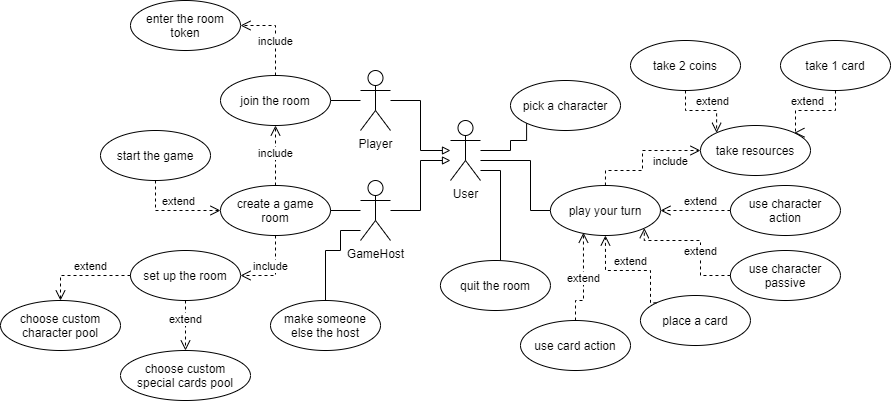

The diagram above was exported from draw.io. Its source (the exported page's mxGraphModel, read from the mxfile embedded in the PNG):
<mxGraphModel dx="1038" dy="607" grid="1" gridSize="10" guides="1" tooltips="1" connect="1" arrows="1" fold="1" page="1" pageScale="1" pageWidth="850" pageHeight="1100" math="0" shadow="0">
  <root>
    <mxCell id="0" />
    <mxCell id="1" parent="0" />
    <mxCell id="e-HYJtQRlOVzYpu_lIyC-15" value="" style="edgeStyle=orthogonalEdgeStyle;rounded=0;orthogonalLoop=1;jettySize=auto;html=1;startArrow=none;startFill=0;endArrow=none;endFill=0;" edge="1" parent="1" source="e-HYJtQRlOVzYpu_lIyC-1" target="e-HYJtQRlOVzYpu_lIyC-14">
      <mxGeometry relative="1" as="geometry">
        <Array as="points" />
      </mxGeometry>
    </mxCell>
    <mxCell id="e-HYJtQRlOVzYpu_lIyC-51" value="" style="edgeStyle=orthogonalEdgeStyle;rounded=0;orthogonalLoop=1;jettySize=auto;html=1;startArrow=none;startFill=0;endArrow=none;endFill=0;" edge="1" parent="1" source="e-HYJtQRlOVzYpu_lIyC-4" target="e-HYJtQRlOVzYpu_lIyC-50">
      <mxGeometry relative="1" as="geometry">
        <Array as="points">
          <mxPoint x="530" y="410" />
        </Array>
      </mxGeometry>
    </mxCell>
    <mxCell id="e-HYJtQRlOVzYpu_lIyC-1" value="Player" style="shape=umlActor;verticalLabelPosition=bottom;verticalAlign=top;html=1;outlineConnect=0;" vertex="1" parent="1">
      <mxGeometry x="390" y="310" width="30" height="60" as="geometry" />
    </mxCell>
    <mxCell id="e-HYJtQRlOVzYpu_lIyC-2" value="create a game&lt;br&gt;room" style="ellipse;whiteSpace=wrap;html=1;" vertex="1" parent="1">
      <mxGeometry x="250" y="425" width="110" height="50" as="geometry" />
    </mxCell>
    <mxCell id="e-HYJtQRlOVzYpu_lIyC-10" value="" style="edgeStyle=orthogonalEdgeStyle;rounded=0;orthogonalLoop=1;jettySize=auto;html=1;startArrow=none;startFill=0;endArrow=none;endFill=0;entryX=1;entryY=0.5;entryDx=0;entryDy=0;" edge="1" parent="1" source="e-HYJtQRlOVzYpu_lIyC-3" target="e-HYJtQRlOVzYpu_lIyC-2">
      <mxGeometry relative="1" as="geometry">
        <Array as="points" />
      </mxGeometry>
    </mxCell>
    <mxCell id="e-HYJtQRlOVzYpu_lIyC-54" value="" style="edgeStyle=orthogonalEdgeStyle;rounded=0;orthogonalLoop=1;jettySize=auto;html=1;startArrow=none;startFill=0;endArrow=none;endFill=0;entryX=0.5;entryY=0;entryDx=0;entryDy=0;" edge="1" parent="1" source="e-HYJtQRlOVzYpu_lIyC-3" target="e-HYJtQRlOVzYpu_lIyC-53">
      <mxGeometry relative="1" as="geometry">
        <Array as="points">
          <mxPoint x="370" y="470" />
          <mxPoint x="370" y="490" />
          <mxPoint x="355" y="490" />
        </Array>
      </mxGeometry>
    </mxCell>
    <mxCell id="e-HYJtQRlOVzYpu_lIyC-3" value="GameHost" style="shape=umlActor;verticalLabelPosition=bottom;verticalAlign=top;html=1;outlineConnect=0;" vertex="1" parent="1">
      <mxGeometry x="390" y="420" width="30" height="60" as="geometry" />
    </mxCell>
    <mxCell id="e-HYJtQRlOVzYpu_lIyC-6" style="edgeStyle=orthogonalEdgeStyle;rounded=0;orthogonalLoop=1;jettySize=auto;html=1;endArrow=none;endFill=0;startArrow=block;startFill=0;" edge="1" parent="1" source="e-HYJtQRlOVzYpu_lIyC-4" target="e-HYJtQRlOVzYpu_lIyC-1">
      <mxGeometry relative="1" as="geometry" />
    </mxCell>
    <mxCell id="e-HYJtQRlOVzYpu_lIyC-31" value="" style="edgeStyle=orthogonalEdgeStyle;rounded=0;orthogonalLoop=1;jettySize=auto;html=1;startArrow=none;startFill=0;endArrow=none;endFill=0;entryX=0;entryY=1;entryDx=0;entryDy=0;" edge="1" parent="1" source="e-HYJtQRlOVzYpu_lIyC-4" target="e-HYJtQRlOVzYpu_lIyC-25">
      <mxGeometry relative="1" as="geometry">
        <Array as="points">
          <mxPoint x="540" y="390" />
          <mxPoint x="540" y="380" />
          <mxPoint x="556" y="380" />
        </Array>
      </mxGeometry>
    </mxCell>
    <mxCell id="e-HYJtQRlOVzYpu_lIyC-33" value="" style="edgeStyle=orthogonalEdgeStyle;rounded=0;orthogonalLoop=1;jettySize=auto;html=1;startArrow=none;startFill=0;endArrow=none;endFill=0;entryX=0;entryY=0.5;entryDx=0;entryDy=0;" edge="1" parent="1" source="e-HYJtQRlOVzYpu_lIyC-4" target="e-HYJtQRlOVzYpu_lIyC-32">
      <mxGeometry relative="1" as="geometry">
        <Array as="points">
          <mxPoint x="560" y="400" />
          <mxPoint x="560" y="450" />
        </Array>
      </mxGeometry>
    </mxCell>
    <mxCell id="e-HYJtQRlOVzYpu_lIyC-4" value="User" style="shape=umlActor;verticalLabelPosition=bottom;verticalAlign=top;html=1;outlineConnect=0;" vertex="1" parent="1">
      <mxGeometry x="480" y="360" width="30" height="60" as="geometry" />
    </mxCell>
    <mxCell id="e-HYJtQRlOVzYpu_lIyC-7" style="edgeStyle=orthogonalEdgeStyle;rounded=0;orthogonalLoop=1;jettySize=auto;html=1;endArrow=none;endFill=0;startArrow=block;startFill=0;" edge="1" parent="1" source="e-HYJtQRlOVzYpu_lIyC-4" target="e-HYJtQRlOVzYpu_lIyC-3">
      <mxGeometry relative="1" as="geometry">
        <mxPoint x="-40" y="400" as="sourcePoint" />
        <mxPoint x="20" y="350" as="targetPoint" />
        <Array as="points">
          <mxPoint x="450" y="400" />
          <mxPoint x="450" y="450" />
        </Array>
      </mxGeometry>
    </mxCell>
    <mxCell id="e-HYJtQRlOVzYpu_lIyC-9" value="set up the room" style="ellipse;whiteSpace=wrap;html=1;" vertex="1" parent="1">
      <mxGeometry x="160" y="490" width="110" height="50" as="geometry" />
    </mxCell>
    <mxCell id="e-HYJtQRlOVzYpu_lIyC-13" value="include" style="html=1;verticalAlign=bottom;endArrow=open;dashed=1;endSize=8;rounded=0;edgeStyle=orthogonalEdgeStyle;exitX=0.5;exitY=1;exitDx=0;exitDy=0;entryX=1;entryY=0.5;entryDx=0;entryDy=0;" edge="1" parent="1" source="e-HYJtQRlOVzYpu_lIyC-2" target="e-HYJtQRlOVzYpu_lIyC-9">
      <mxGeometry x="0.1998" relative="1" as="geometry">
        <mxPoint x="330" y="400" as="sourcePoint" />
        <mxPoint x="250" y="400" as="targetPoint" />
        <mxPoint as="offset" />
      </mxGeometry>
    </mxCell>
    <mxCell id="e-HYJtQRlOVzYpu_lIyC-14" value="join the room" style="ellipse;whiteSpace=wrap;html=1;" vertex="1" parent="1">
      <mxGeometry x="250" y="315" width="110" height="50" as="geometry" />
    </mxCell>
    <mxCell id="e-HYJtQRlOVzYpu_lIyC-16" value="start the game" style="ellipse;whiteSpace=wrap;html=1;" vertex="1" parent="1">
      <mxGeometry x="130" y="370" width="110" height="50" as="geometry" />
    </mxCell>
    <mxCell id="e-HYJtQRlOVzYpu_lIyC-18" value="include" style="html=1;verticalAlign=bottom;endArrow=open;dashed=1;endSize=8;rounded=0;edgeStyle=orthogonalEdgeStyle;exitX=0.5;exitY=0;exitDx=0;exitDy=0;entryX=0.5;entryY=1;entryDx=0;entryDy=0;" edge="1" parent="1" source="e-HYJtQRlOVzYpu_lIyC-2" target="e-HYJtQRlOVzYpu_lIyC-14">
      <mxGeometry x="-0.2381" relative="1" as="geometry">
        <mxPoint x="315.0000000000001" y="520" as="sourcePoint" />
        <mxPoint x="370.0000000000007" y="545" as="targetPoint" />
        <mxPoint as="offset" />
      </mxGeometry>
    </mxCell>
    <mxCell id="e-HYJtQRlOVzYpu_lIyC-19" value="extend" style="html=1;verticalAlign=bottom;endArrow=open;dashed=1;endSize=8;rounded=0;edgeStyle=orthogonalEdgeStyle;exitX=0.5;exitY=1;exitDx=0;exitDy=0;entryX=0;entryY=0.5;entryDx=0;entryDy=0;" edge="1" parent="1" source="e-HYJtQRlOVzYpu_lIyC-16" target="e-HYJtQRlOVzYpu_lIyC-2">
      <mxGeometry x="0.1118" relative="1" as="geometry">
        <mxPoint x="315.0000000000001" y="435" as="sourcePoint" />
        <mxPoint x="315.0000000000001" y="375" as="targetPoint" />
        <mxPoint as="offset" />
        <Array as="points">
          <mxPoint x="185" y="450" />
        </Array>
      </mxGeometry>
    </mxCell>
    <mxCell id="e-HYJtQRlOVzYpu_lIyC-20" value="enter the room&lt;br&gt;token" style="ellipse;whiteSpace=wrap;html=1;" vertex="1" parent="1">
      <mxGeometry x="160" y="240" width="110" height="50" as="geometry" />
    </mxCell>
    <mxCell id="e-HYJtQRlOVzYpu_lIyC-21" value="include" style="html=1;verticalAlign=bottom;endArrow=open;dashed=1;endSize=8;rounded=0;edgeStyle=orthogonalEdgeStyle;exitX=0.5;exitY=0;exitDx=0;exitDy=0;entryX=1;entryY=0.5;entryDx=0;entryDy=0;" edge="1" parent="1" source="e-HYJtQRlOVzYpu_lIyC-14" target="e-HYJtQRlOVzYpu_lIyC-20">
      <mxGeometry x="-0.4115" relative="1" as="geometry">
        <mxPoint x="315.0000000000001" y="435" as="sourcePoint" />
        <mxPoint x="315.0000000000001" y="375" as="targetPoint" />
        <mxPoint as="offset" />
      </mxGeometry>
    </mxCell>
    <mxCell id="e-HYJtQRlOVzYpu_lIyC-25" value="pick a character" style="ellipse;whiteSpace=wrap;html=1;" vertex="1" parent="1">
      <mxGeometry x="540" y="320" width="110" height="50" as="geometry" />
    </mxCell>
    <mxCell id="e-HYJtQRlOVzYpu_lIyC-26" value="choose custom&lt;br&gt;character pool" style="ellipse;whiteSpace=wrap;html=1;" vertex="1" parent="1">
      <mxGeometry x="30" y="540" width="120" height="50" as="geometry" />
    </mxCell>
    <mxCell id="e-HYJtQRlOVzYpu_lIyC-27" value="choose custom&lt;br&gt;special cards pool" style="ellipse;whiteSpace=wrap;html=1;" vertex="1" parent="1">
      <mxGeometry x="150" y="590" width="130" height="50" as="geometry" />
    </mxCell>
    <mxCell id="e-HYJtQRlOVzYpu_lIyC-28" value="extend" style="html=1;verticalAlign=bottom;endArrow=open;dashed=1;endSize=8;rounded=0;edgeStyle=orthogonalEdgeStyle;exitX=0;exitY=0.5;exitDx=0;exitDy=0;entryX=0.5;entryY=0;entryDx=0;entryDy=0;" edge="1" parent="1" source="e-HYJtQRlOVzYpu_lIyC-9" target="e-HYJtQRlOVzYpu_lIyC-26">
      <mxGeometry x="-0.1579" relative="1" as="geometry">
        <mxPoint x="195" y="430.0000000000001" as="sourcePoint" />
        <mxPoint x="260" y="460.0000000000001" as="targetPoint" />
        <mxPoint as="offset" />
        <Array as="points">
          <mxPoint x="90" y="515" />
        </Array>
      </mxGeometry>
    </mxCell>
    <mxCell id="e-HYJtQRlOVzYpu_lIyC-29" value="extend" style="html=1;verticalAlign=bottom;endArrow=open;dashed=1;endSize=8;rounded=0;edgeStyle=orthogonalEdgeStyle;exitX=0.5;exitY=1;exitDx=0;exitDy=0;entryX=0.5;entryY=0;entryDx=0;entryDy=0;" edge="1" parent="1" source="e-HYJtQRlOVzYpu_lIyC-9" target="e-HYJtQRlOVzYpu_lIyC-27">
      <mxGeometry x="0.1118" relative="1" as="geometry">
        <mxPoint x="195" y="430.0000000000001" as="sourcePoint" />
        <mxPoint x="260" y="460.0000000000001" as="targetPoint" />
        <mxPoint as="offset" />
        <Array as="points">
          <mxPoint x="215" y="570" />
          <mxPoint x="215" y="570" />
        </Array>
      </mxGeometry>
    </mxCell>
    <mxCell id="e-HYJtQRlOVzYpu_lIyC-32" value="play your turn" style="ellipse;whiteSpace=wrap;html=1;" vertex="1" parent="1">
      <mxGeometry x="579.95" y="425" width="110" height="50" as="geometry" />
    </mxCell>
    <mxCell id="e-HYJtQRlOVzYpu_lIyC-34" value="take resources" style="ellipse;whiteSpace=wrap;html=1;" vertex="1" parent="1">
      <mxGeometry x="730" y="365" width="110" height="50" as="geometry" />
    </mxCell>
    <mxCell id="e-HYJtQRlOVzYpu_lIyC-36" value="take 2 coins" style="ellipse;whiteSpace=wrap;html=1;" vertex="1" parent="1">
      <mxGeometry x="660" y="280" width="110" height="50" as="geometry" />
    </mxCell>
    <mxCell id="e-HYJtQRlOVzYpu_lIyC-37" value="extend" style="html=1;verticalAlign=bottom;endArrow=open;dashed=1;endSize=8;rounded=0;edgeStyle=orthogonalEdgeStyle;exitX=0.5;exitY=1;exitDx=0;exitDy=0;entryX=0;entryY=0;entryDx=0;entryDy=0;" edge="1" parent="1" source="e-HYJtQRlOVzYpu_lIyC-36" target="e-HYJtQRlOVzYpu_lIyC-34">
      <mxGeometry x="0.2847" relative="1" as="geometry">
        <mxPoint x="235" y="560" as="sourcePoint" />
        <mxPoint x="235" y="610" as="targetPoint" />
        <mxPoint as="offset" />
        <Array as="points">
          <mxPoint x="714.95" y="350" />
          <mxPoint x="745.95" y="350" />
        </Array>
      </mxGeometry>
    </mxCell>
    <mxCell id="e-HYJtQRlOVzYpu_lIyC-38" value="take 1 card" style="ellipse;whiteSpace=wrap;html=1;" vertex="1" parent="1">
      <mxGeometry x="810" y="280" width="110" height="50" as="geometry" />
    </mxCell>
    <mxCell id="e-HYJtQRlOVzYpu_lIyC-39" value="extend" style="html=1;verticalAlign=bottom;endArrow=open;dashed=1;endSize=8;rounded=0;edgeStyle=orthogonalEdgeStyle;exitX=0.5;exitY=1;exitDx=0;exitDy=0;entryX=1;entryY=0;entryDx=0;entryDy=0;" edge="1" parent="1" source="e-HYJtQRlOVzYpu_lIyC-38" target="e-HYJtQRlOVzYpu_lIyC-34">
      <mxGeometry x="0.152" relative="1" as="geometry">
        <mxPoint x="840" y="296.19" as="sourcePoint" />
        <mxPoint x="860.4556393172988" y="353.81444757881303" as="targetPoint" />
        <mxPoint as="offset" />
        <Array as="points">
          <mxPoint x="864.95" y="350" />
          <mxPoint x="824.95" y="350" />
        </Array>
      </mxGeometry>
    </mxCell>
    <mxCell id="e-HYJtQRlOVzYpu_lIyC-40" value="include" style="html=1;verticalAlign=bottom;endArrow=open;dashed=1;endSize=8;rounded=0;edgeStyle=orthogonalEdgeStyle;exitX=0.5;exitY=0;exitDx=0;exitDy=0;entryX=0;entryY=0.5;entryDx=0;entryDy=0;" edge="1" parent="1" source="e-HYJtQRlOVzYpu_lIyC-32" target="e-HYJtQRlOVzYpu_lIyC-34">
      <mxGeometry x="0.5379" y="-20" relative="1" as="geometry">
        <mxPoint x="671.8908729652601" y="412.3223304703364" as="sourcePoint" />
        <mxPoint x="729.95" y="432" as="targetPoint" />
        <mxPoint as="offset" />
        <Array as="points">
          <mxPoint x="634.95" y="410" />
          <mxPoint x="671.95" y="410" />
          <mxPoint x="671.95" y="390" />
        </Array>
      </mxGeometry>
    </mxCell>
    <mxCell id="e-HYJtQRlOVzYpu_lIyC-41" value="place a card" style="ellipse;whiteSpace=wrap;html=1;" vertex="1" parent="1">
      <mxGeometry x="669.95" y="535" width="110" height="50" as="geometry" />
    </mxCell>
    <mxCell id="e-HYJtQRlOVzYpu_lIyC-42" value="extend" style="html=1;verticalAlign=bottom;endArrow=open;dashed=1;endSize=8;rounded=0;edgeStyle=orthogonalEdgeStyle;exitX=0;exitY=0;exitDx=0;exitDy=0;entryX=0.5;entryY=1;entryDx=0;entryDy=0;" edge="1" parent="1" source="e-HYJtQRlOVzYpu_lIyC-41" target="e-HYJtQRlOVzYpu_lIyC-32">
      <mxGeometry x="-0.0132" relative="1" as="geometry">
        <mxPoint x="743" y="350" as="sourcePoint" />
        <mxPoint x="774.1091270347451" y="387.32233047033867" as="targetPoint" />
        <mxPoint as="offset" />
        <Array as="points">
          <mxPoint x="679.95" y="542" />
          <mxPoint x="679.95" y="510" />
          <mxPoint x="634.95" y="510" />
        </Array>
      </mxGeometry>
    </mxCell>
    <mxCell id="e-HYJtQRlOVzYpu_lIyC-43" value="use character action" style="ellipse;whiteSpace=wrap;html=1;" vertex="1" parent="1">
      <mxGeometry x="759.95" y="425" width="110" height="50" as="geometry" />
    </mxCell>
    <mxCell id="e-HYJtQRlOVzYpu_lIyC-44" value="use character passive" style="ellipse;whiteSpace=wrap;html=1;" vertex="1" parent="1">
      <mxGeometry x="759.95" y="490" width="110" height="50" as="geometry" />
    </mxCell>
    <mxCell id="e-HYJtQRlOVzYpu_lIyC-45" value="extend" style="html=1;verticalAlign=bottom;endArrow=open;dashed=1;endSize=8;rounded=0;edgeStyle=orthogonalEdgeStyle;entryX=1;entryY=1;entryDx=0;entryDy=0;exitX=0;exitY=0.5;exitDx=0;exitDy=0;" edge="1" parent="1" source="e-HYJtQRlOVzYpu_lIyC-44" target="e-HYJtQRlOVzYpu_lIyC-32">
      <mxGeometry x="-0.3254" relative="1" as="geometry">
        <mxPoint x="695.95" y="520" as="sourcePoint" />
        <mxPoint x="644.95" y="485.0000000000001" as="targetPoint" />
        <mxPoint as="offset" />
        <Array as="points">
          <mxPoint x="729.95" y="515" />
          <mxPoint x="729.95" y="480" />
          <mxPoint x="673.95" y="480" />
        </Array>
      </mxGeometry>
    </mxCell>
    <mxCell id="e-HYJtQRlOVzYpu_lIyC-46" value="extend" style="html=1;verticalAlign=bottom;endArrow=open;dashed=1;endSize=8;rounded=0;edgeStyle=orthogonalEdgeStyle;entryX=1;entryY=0.5;entryDx=0;entryDy=0;exitX=0;exitY=0.5;exitDx=0;exitDy=0;" edge="1" parent="1" source="e-HYJtQRlOVzYpu_lIyC-43" target="e-HYJtQRlOVzYpu_lIyC-32">
      <mxGeometry x="-0.1429" relative="1" as="geometry">
        <mxPoint x="769.95" y="525.0000000000001" as="sourcePoint" />
        <mxPoint x="683.8408729652601" y="477.6776695296637" as="targetPoint" />
        <mxPoint as="offset" />
        <Array as="points">
          <mxPoint x="719.95" y="450" />
          <mxPoint x="719.95" y="450" />
        </Array>
      </mxGeometry>
    </mxCell>
    <mxCell id="e-HYJtQRlOVzYpu_lIyC-47" value="use card action" style="ellipse;whiteSpace=wrap;html=1;" vertex="1" parent="1">
      <mxGeometry x="550" y="560" width="110" height="50" as="geometry" />
    </mxCell>
    <mxCell id="e-HYJtQRlOVzYpu_lIyC-48" value="extend" style="html=1;verticalAlign=bottom;endArrow=open;dashed=1;endSize=8;rounded=0;edgeStyle=orthogonalEdgeStyle;entryX=0.3;entryY=0.943;entryDx=0;entryDy=0;exitX=0.5;exitY=0;exitDx=0;exitDy=0;entryPerimeter=0;" edge="1" parent="1" source="e-HYJtQRlOVzYpu_lIyC-47" target="e-HYJtQRlOVzYpu_lIyC-32">
      <mxGeometry x="-0.1429" relative="1" as="geometry">
        <mxPoint x="689.95" y="710.0000000000001" as="sourcePoint" />
        <mxPoint x="609.95" y="635.0000000000001" as="targetPoint" />
        <mxPoint as="offset" />
        <Array as="points">
          <mxPoint x="604.95" y="540" />
          <mxPoint x="612.95" y="540" />
        </Array>
      </mxGeometry>
    </mxCell>
    <mxCell id="e-HYJtQRlOVzYpu_lIyC-50" value="quit the room" style="ellipse;whiteSpace=wrap;html=1;" vertex="1" parent="1">
      <mxGeometry x="469.95" y="500" width="110" height="50" as="geometry" />
    </mxCell>
    <mxCell id="e-HYJtQRlOVzYpu_lIyC-53" value="make someone&lt;br&gt;else the host" style="ellipse;whiteSpace=wrap;html=1;" vertex="1" parent="1">
      <mxGeometry x="300" y="540" width="110" height="50" as="geometry" />
    </mxCell>
  </root>
</mxGraphModel>